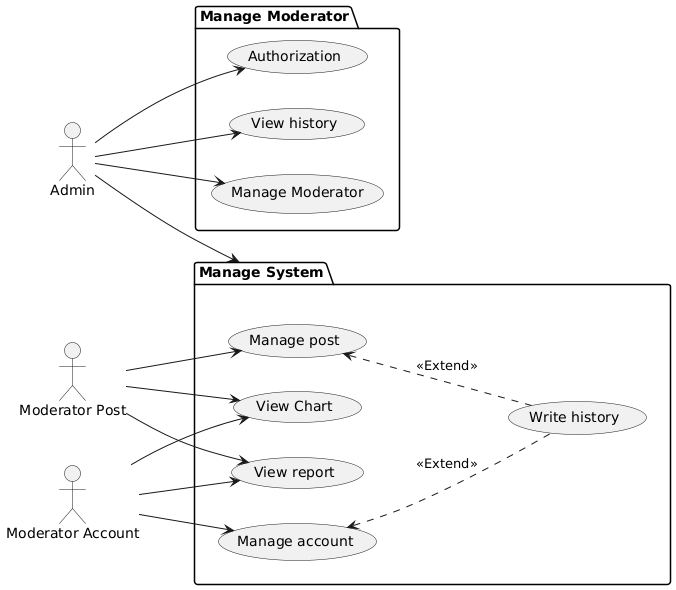

The diagram above was rendered by PlantUML. Its source (embedded in the PNG):
@startuml
left to right direction

actor "Admin" as Admin
actor "Moderator Post" as MPost
actor "Moderator Account" as MAccount

package "Manage System" as MSyste{

    usecase "Manage post" as UCMPost
    usecase "Manage account" as UCMAccount
    usecase "View Chart" as UCVChart
    usecase "View report" as UCVReport
    usecase "Write history" as UCWhis
    
    MPost --> UCMPost
    MPost --> UCVChart
    MPost --> UCVReport
    MAccount --> UCMAccount
    MAccount --> UCVChart
    MAccount --> UCVReport
    
    UCMAccount <.. UCWhis : <<Extend>>
    UCMPost <.. UCWhis : <<Extend>>
    /'Admin -up-> UCMPost'/
    /'Admin -up-> UCMAccount'/
    /'Admin -up-> UCVChart'/
    /'Admin --> UCVReport'/
    
}
Admin -->MSyste

package "Manage Moderator"{
    usecase "Manage Moderator" as UCMMod
    usecase "Authorization" as UCAuth
    usecase "View history" as UCViewhis
    Admin --> UCMMod
    Admin --> UCAuth
    Admin --> UCViewhis
}
@enduml